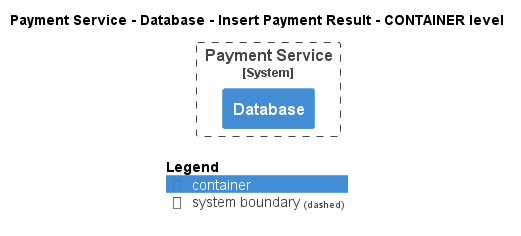

The diagram above was rendered by PlantUML. Its source (embedded in the PNG):
@startuml
!pragma layout smetana
!include ..\..\..\..\..\..\.c4s\C4_Container.puml

AddElementTag("state:new", $bgColor=green, $fontColor=#ffffff, $borderColor=green, $shadowing="False")
AddElementTag("state:changed", $bgColor=orange, $fontColor=#ffffff, $borderColor=orange, $shadowing="False")
AddElementTag("state:removed", $bgColor=red, $fontColor=#ffffff, $borderColor=red, $shadowing="False")

AddRelTag("state:new", $textColor=green, $lineColor=green)
AddRelTag("state:changed", $textColor=orange, $lineColor=orange)
AddRelTag("state:removed", $textColor=red, $lineColor=red)

SHOW_PERSON_PORTRAIT()
LAYOUT_TOP_DOWN()

skinparam linetype polyline

title Payment Service - Database - Insert Payment Result - CONTAINER level


System_Boundary(ECommercePlatform.SoftwareSystems.PaymentService, "Payment Service") {
    Container(ECommercePlatform.SoftwareSystems.PaymentService.Containers.Database, "Database", "", "")
}



SHOW_LEGEND()
@enduml